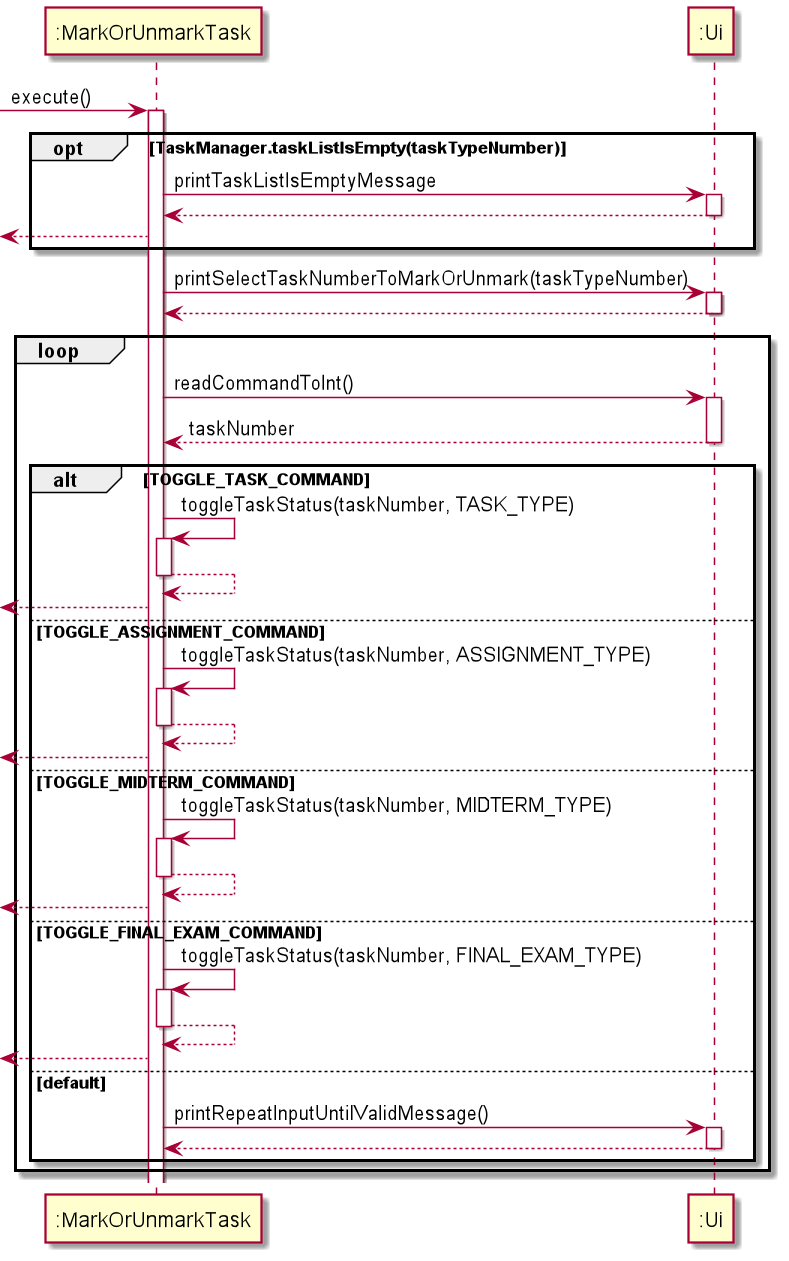

The diagram above was rendered by PlantUML. Its source (embedded in the PNG):
@startuml

-> ":MarkOrUnmarkTask" : execute()
activate ":MarkOrUnmarkTask"

opt TaskManager.taskListIsEmpty(taskTypeNumber)
":MarkOrUnmarkTask" -> ":Ui"++ : printTaskListIsEmptyMessage
return
<---- ":MarkOrUnmarkTask"
end

":MarkOrUnmarkTask" -> ":Ui"++ : printSelectTaskNumberToMarkOrUnmark(taskTypeNumber)
return

loop
":MarkOrUnmarkTask" -> ":Ui"++ : readCommandToInt()
return taskNumber

alt TOGGLE_TASK_COMMAND
":MarkOrUnmarkTask" -> ":MarkOrUnmarkTask"++ : toggleTaskStatus(taskNumber, TASK_TYPE)
return
<---- ":MarkOrUnmarkTask"
else TOGGLE_ASSIGNMENT_COMMAND
":MarkOrUnmarkTask" -> ":MarkOrUnmarkTask"++ : toggleTaskStatus(taskNumber, ASSIGNMENT_TYPE)
return
<--- ":MarkOrUnmarkTask"
else TOGGLE_MIDTERM_COMMAND
":MarkOrUnmarkTask" -> ":MarkOrUnmarkTask"++ : toggleTaskStatus(taskNumber, MIDTERM_TYPE)
return
<--- ":MarkOrUnmarkTask"
else TOGGLE_FINAL_EXAM_COMMAND
":MarkOrUnmarkTask" -> ":MarkOrUnmarkTask"++ : toggleTaskStatus(taskNumber, FINAL_EXAM_TYPE)
return
<--- ":MarkOrUnmarkTask"
else default
":MarkOrUnmarkTask" -> ":Ui"++ : printRepeatInputUntilValidMessage()
return
end

end

@enduml